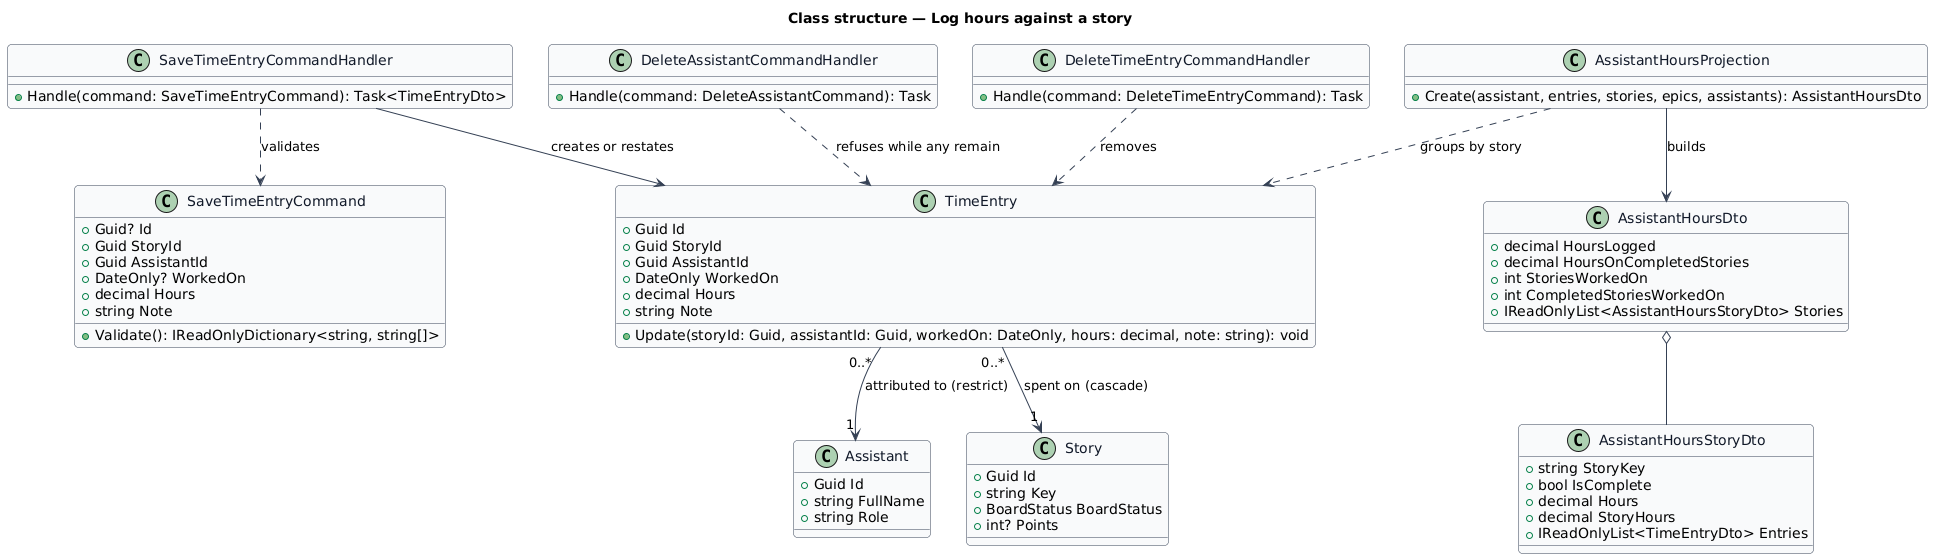

The diagram above was rendered by PlantUML. Its source (embedded in the PNG):
@startuml
skinparam backgroundColor #FFFFFF
skinparam shadowing false
skinparam roundcorner 8
skinparam defaultFontName Arial
skinparam ArrowColor #344054
skinparam class {
  BorderColor #344054
  FontColor #101828
  BackgroundColor #F9FAFB
}
title Class structure — Log hours against a story

class TimeEntry {
  +Guid Id
  +Guid StoryId
  +Guid AssistantId
  +DateOnly WorkedOn
  +decimal Hours
  +string Note
  +Update(storyId: Guid, assistantId: Guid, workedOn: DateOnly, hours: decimal, note: string): void
}

class Story {
  +Guid Id
  +string Key
  +BoardStatus BoardStatus
  +int? Points
}

class Assistant {
  +Guid Id
  +string FullName
  +string Role
}

class SaveTimeEntryCommand {
  +Guid? Id
  +Guid StoryId
  +Guid AssistantId
  +DateOnly? WorkedOn
  +decimal Hours
  +string Note
  +Validate(): IReadOnlyDictionary<string, string[]>
}

class SaveTimeEntryCommandHandler {
  +Handle(command: SaveTimeEntryCommand): Task<TimeEntryDto>
}

class DeleteTimeEntryCommandHandler {
  +Handle(command: DeleteTimeEntryCommand): Task
}

class AssistantHoursProjection {
  +Create(assistant, entries, stories, epics, assistants): AssistantHoursDto
}

class AssistantHoursDto {
  +decimal HoursLogged
  +decimal HoursOnCompletedStories
  +int StoriesWorkedOn
  +int CompletedStoriesWorkedOn
  +IReadOnlyList<AssistantHoursStoryDto> Stories
}

class AssistantHoursStoryDto {
  +string StoryKey
  +bool IsComplete
  +decimal Hours
  +decimal StoryHours
  +IReadOnlyList<TimeEntryDto> Entries
}

class DeleteAssistantCommandHandler {
  +Handle(command: DeleteAssistantCommand): Task
}

TimeEntry "0..*" --> "1" Story : spent on (cascade)
TimeEntry "0..*" --> "1" Assistant : attributed to (restrict)
SaveTimeEntryCommandHandler ..> SaveTimeEntryCommand : validates
SaveTimeEntryCommandHandler --> TimeEntry : creates or restates
DeleteTimeEntryCommandHandler ..> TimeEntry : removes
AssistantHoursProjection ..> TimeEntry : groups by story
AssistantHoursProjection --> AssistantHoursDto : builds
AssistantHoursDto o-- AssistantHoursStoryDto
DeleteAssistantCommandHandler ..> TimeEntry : refuses while any remain
@enduml